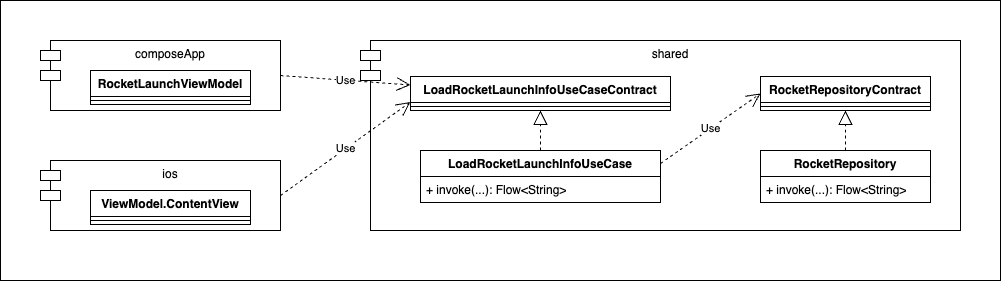

The diagram above was exported from draw.io. Its source (the exported page's mxGraphModel, read from the mxfile embedded in the PNG):
<mxGraphModel dx="1129" dy="464" grid="1" gridSize="10" guides="1" tooltips="1" connect="1" arrows="1" fold="1" page="1" pageScale="1" pageWidth="827" pageHeight="1169" math="0" shadow="0">
  <root>
    <mxCell id="0" />
    <mxCell id="1" parent="0" />
    <mxCell id="3Ayo0XlqxIeDc6Itqvx2-1" value="" style="rounded=0;whiteSpace=wrap;html=1;" vertex="1" parent="1">
      <mxGeometry x="40" width="1000" height="280" as="geometry" />
    </mxCell>
    <mxCell id="jaY5OkbTvhgfmhg3v1kl-1" value="composeApp" style="shape=module;align=left;spacingLeft=20;align=center;verticalAlign=top;whiteSpace=wrap;html=1;" vertex="1" parent="1">
      <mxGeometry x="80" y="40" width="240" height="70" as="geometry" />
    </mxCell>
    <mxCell id="jaY5OkbTvhgfmhg3v1kl-2" value="shared" style="shape=module;align=left;spacingLeft=20;align=center;verticalAlign=top;whiteSpace=wrap;html=1;" vertex="1" parent="1">
      <mxGeometry x="400" y="40" width="600" height="190" as="geometry" />
    </mxCell>
    <mxCell id="jaY5OkbTvhgfmhg3v1kl-3" value="ios" style="shape=module;align=left;spacingLeft=20;align=center;verticalAlign=top;whiteSpace=wrap;html=1;" vertex="1" parent="1">
      <mxGeometry x="80" y="160" width="240" height="70" as="geometry" />
    </mxCell>
    <mxCell id="jaY5OkbTvhgfmhg3v1kl-4" value="Use" style="endArrow=open;endSize=12;dashed=1;html=1;rounded=0;exitX=1;exitY=0.5;exitDx=0;exitDy=0;entryX=0;entryY=0.25;entryDx=0;entryDy=0;" edge="1" parent="1" source="jaY5OkbTvhgfmhg3v1kl-1" target="jaY5OkbTvhgfmhg3v1kl-12">
      <mxGeometry width="160" relative="1" as="geometry">
        <mxPoint x="310" y="150" as="sourcePoint" />
        <mxPoint x="440" y="141.5" as="targetPoint" />
      </mxGeometry>
    </mxCell>
    <mxCell id="jaY5OkbTvhgfmhg3v1kl-5" value="Use" style="endArrow=open;endSize=12;dashed=1;html=1;rounded=0;exitX=1;exitY=0.5;exitDx=0;exitDy=0;entryX=0;entryY=0.75;entryDx=0;entryDy=0;" edge="1" parent="1" source="jaY5OkbTvhgfmhg3v1kl-3" target="jaY5OkbTvhgfmhg3v1kl-12">
      <mxGeometry width="160" relative="1" as="geometry">
        <mxPoint x="350" y="105" as="sourcePoint" />
        <mxPoint x="440" y="158.5" as="targetPoint" />
      </mxGeometry>
    </mxCell>
    <mxCell id="jaY5OkbTvhgfmhg3v1kl-6" value="RocketLaunchViewModel" style="swimlane;fontStyle=1;align=center;verticalAlign=top;childLayout=stackLayout;horizontal=1;startSize=26;horizontalStack=0;resizeParent=1;resizeParentMax=0;resizeLast=0;collapsible=1;marginBottom=0;whiteSpace=wrap;html=1;" vertex="1" parent="1">
      <mxGeometry x="130" y="70" width="160" height="34" as="geometry" />
    </mxCell>
    <mxCell id="jaY5OkbTvhgfmhg3v1kl-7" value="" style="line;strokeWidth=1;fillColor=none;align=left;verticalAlign=middle;spacingTop=-1;spacingLeft=3;spacingRight=3;rotatable=0;labelPosition=right;points=[];portConstraint=eastwest;strokeColor=inherit;" vertex="1" parent="jaY5OkbTvhgfmhg3v1kl-6">
      <mxGeometry y="26" width="160" height="8" as="geometry" />
    </mxCell>
    <mxCell id="jaY5OkbTvhgfmhg3v1kl-8" value="LoadRocketLaunchInfoUseCase" style="swimlane;fontStyle=1;align=center;verticalAlign=top;childLayout=stackLayout;horizontal=1;startSize=26;horizontalStack=0;resizeParent=1;resizeParentMax=0;resizeLast=0;collapsible=1;marginBottom=0;whiteSpace=wrap;html=1;" vertex="1" parent="1">
      <mxGeometry x="460" y="150" width="240" height="52" as="geometry" />
    </mxCell>
    <mxCell id="jaY5OkbTvhgfmhg3v1kl-9" value="+ invoke(...): Flow&amp;lt;String&amp;gt;" style="text;strokeColor=none;fillColor=none;align=left;verticalAlign=top;spacingLeft=4;spacingRight=4;overflow=hidden;rotatable=0;points=[[0,0.5],[1,0.5]];portConstraint=eastwest;whiteSpace=wrap;html=1;" vertex="1" parent="jaY5OkbTvhgfmhg3v1kl-8">
      <mxGeometry y="26" width="240" height="26" as="geometry" />
    </mxCell>
    <mxCell id="jaY5OkbTvhgfmhg3v1kl-10" value="ViewModel.ContentView" style="swimlane;fontStyle=1;align=center;verticalAlign=top;childLayout=stackLayout;horizontal=1;startSize=26;horizontalStack=0;resizeParent=1;resizeParentMax=0;resizeLast=0;collapsible=1;marginBottom=0;whiteSpace=wrap;html=1;" vertex="1" parent="1">
      <mxGeometry x="130" y="190" width="160" height="34" as="geometry" />
    </mxCell>
    <mxCell id="jaY5OkbTvhgfmhg3v1kl-11" value="" style="line;strokeWidth=1;fillColor=none;align=left;verticalAlign=middle;spacingTop=-1;spacingLeft=3;spacingRight=3;rotatable=0;labelPosition=right;points=[];portConstraint=eastwest;strokeColor=inherit;" vertex="1" parent="jaY5OkbTvhgfmhg3v1kl-10">
      <mxGeometry y="26" width="160" height="8" as="geometry" />
    </mxCell>
    <mxCell id="jaY5OkbTvhgfmhg3v1kl-12" value="LoadRocketLaunchInfoUseCaseContract" style="swimlane;fontStyle=1;align=center;verticalAlign=top;childLayout=stackLayout;horizontal=1;startSize=26;horizontalStack=0;resizeParent=1;resizeParentMax=0;resizeLast=0;collapsible=1;marginBottom=0;whiteSpace=wrap;html=1;" vertex="1" parent="1">
      <mxGeometry x="450" y="76" width="260" height="34" as="geometry" />
    </mxCell>
    <mxCell id="jaY5OkbTvhgfmhg3v1kl-13" value="" style="line;strokeWidth=1;fillColor=none;align=left;verticalAlign=middle;spacingTop=-1;spacingLeft=3;spacingRight=3;rotatable=0;labelPosition=right;points=[];portConstraint=eastwest;strokeColor=inherit;" vertex="1" parent="jaY5OkbTvhgfmhg3v1kl-12">
      <mxGeometry y="26" width="260" height="8" as="geometry" />
    </mxCell>
    <mxCell id="jaY5OkbTvhgfmhg3v1kl-14" value="" style="endArrow=block;dashed=1;endFill=0;endSize=12;html=1;rounded=0;entryX=0.5;entryY=1;entryDx=0;entryDy=0;" edge="1" parent="1" source="jaY5OkbTvhgfmhg3v1kl-8" target="jaY5OkbTvhgfmhg3v1kl-12">
      <mxGeometry width="160" relative="1" as="geometry">
        <mxPoint x="470" y="290" as="sourcePoint" />
        <mxPoint x="630" y="290" as="targetPoint" />
      </mxGeometry>
    </mxCell>
    <mxCell id="jaY5OkbTvhgfmhg3v1kl-15" value="RocketRepository" style="swimlane;fontStyle=1;align=center;verticalAlign=top;childLayout=stackLayout;horizontal=1;startSize=26;horizontalStack=0;resizeParent=1;resizeParentMax=0;resizeLast=0;collapsible=1;marginBottom=0;whiteSpace=wrap;html=1;" vertex="1" parent="1">
      <mxGeometry x="800" y="150" width="170" height="52" as="geometry" />
    </mxCell>
    <mxCell id="jaY5OkbTvhgfmhg3v1kl-16" value="+ invoke(...): Flow&amp;lt;String&amp;gt;" style="text;strokeColor=none;fillColor=none;align=left;verticalAlign=top;spacingLeft=4;spacingRight=4;overflow=hidden;rotatable=0;points=[[0,0.5],[1,0.5]];portConstraint=eastwest;whiteSpace=wrap;html=1;" vertex="1" parent="jaY5OkbTvhgfmhg3v1kl-15">
      <mxGeometry y="26" width="170" height="26" as="geometry" />
    </mxCell>
    <mxCell id="jaY5OkbTvhgfmhg3v1kl-17" value="RocketRepositoryContract" style="swimlane;fontStyle=1;align=center;verticalAlign=top;childLayout=stackLayout;horizontal=1;startSize=26;horizontalStack=0;resizeParent=1;resizeParentMax=0;resizeLast=0;collapsible=1;marginBottom=0;whiteSpace=wrap;html=1;" vertex="1" parent="1">
      <mxGeometry x="800" y="76" width="170" height="34" as="geometry" />
    </mxCell>
    <mxCell id="jaY5OkbTvhgfmhg3v1kl-18" value="" style="line;strokeWidth=1;fillColor=none;align=left;verticalAlign=middle;spacingTop=-1;spacingLeft=3;spacingRight=3;rotatable=0;labelPosition=right;points=[];portConstraint=eastwest;strokeColor=inherit;" vertex="1" parent="jaY5OkbTvhgfmhg3v1kl-17">
      <mxGeometry y="26" width="170" height="8" as="geometry" />
    </mxCell>
    <mxCell id="jaY5OkbTvhgfmhg3v1kl-19" value="" style="endArrow=block;dashed=1;endFill=0;endSize=12;html=1;rounded=0;entryX=0.5;entryY=1;entryDx=0;entryDy=0;" edge="1" parent="1" source="jaY5OkbTvhgfmhg3v1kl-15" target="jaY5OkbTvhgfmhg3v1kl-17">
      <mxGeometry width="160" relative="1" as="geometry">
        <mxPoint x="820" y="290" as="sourcePoint" />
        <mxPoint x="980" y="290" as="targetPoint" />
      </mxGeometry>
    </mxCell>
    <mxCell id="jaY5OkbTvhgfmhg3v1kl-20" value="Use" style="endArrow=open;endSize=12;dashed=1;html=1;rounded=0;exitX=1;exitY=0.25;exitDx=0;exitDy=0;entryX=0;entryY=0.5;entryDx=0;entryDy=0;" edge="1" parent="1" source="jaY5OkbTvhgfmhg3v1kl-8" target="jaY5OkbTvhgfmhg3v1kl-17">
      <mxGeometry width="160" relative="1" as="geometry">
        <mxPoint x="710" y="330" as="sourcePoint" />
        <mxPoint x="870" y="330" as="targetPoint" />
      </mxGeometry>
    </mxCell>
  </root>
</mxGraphModel>